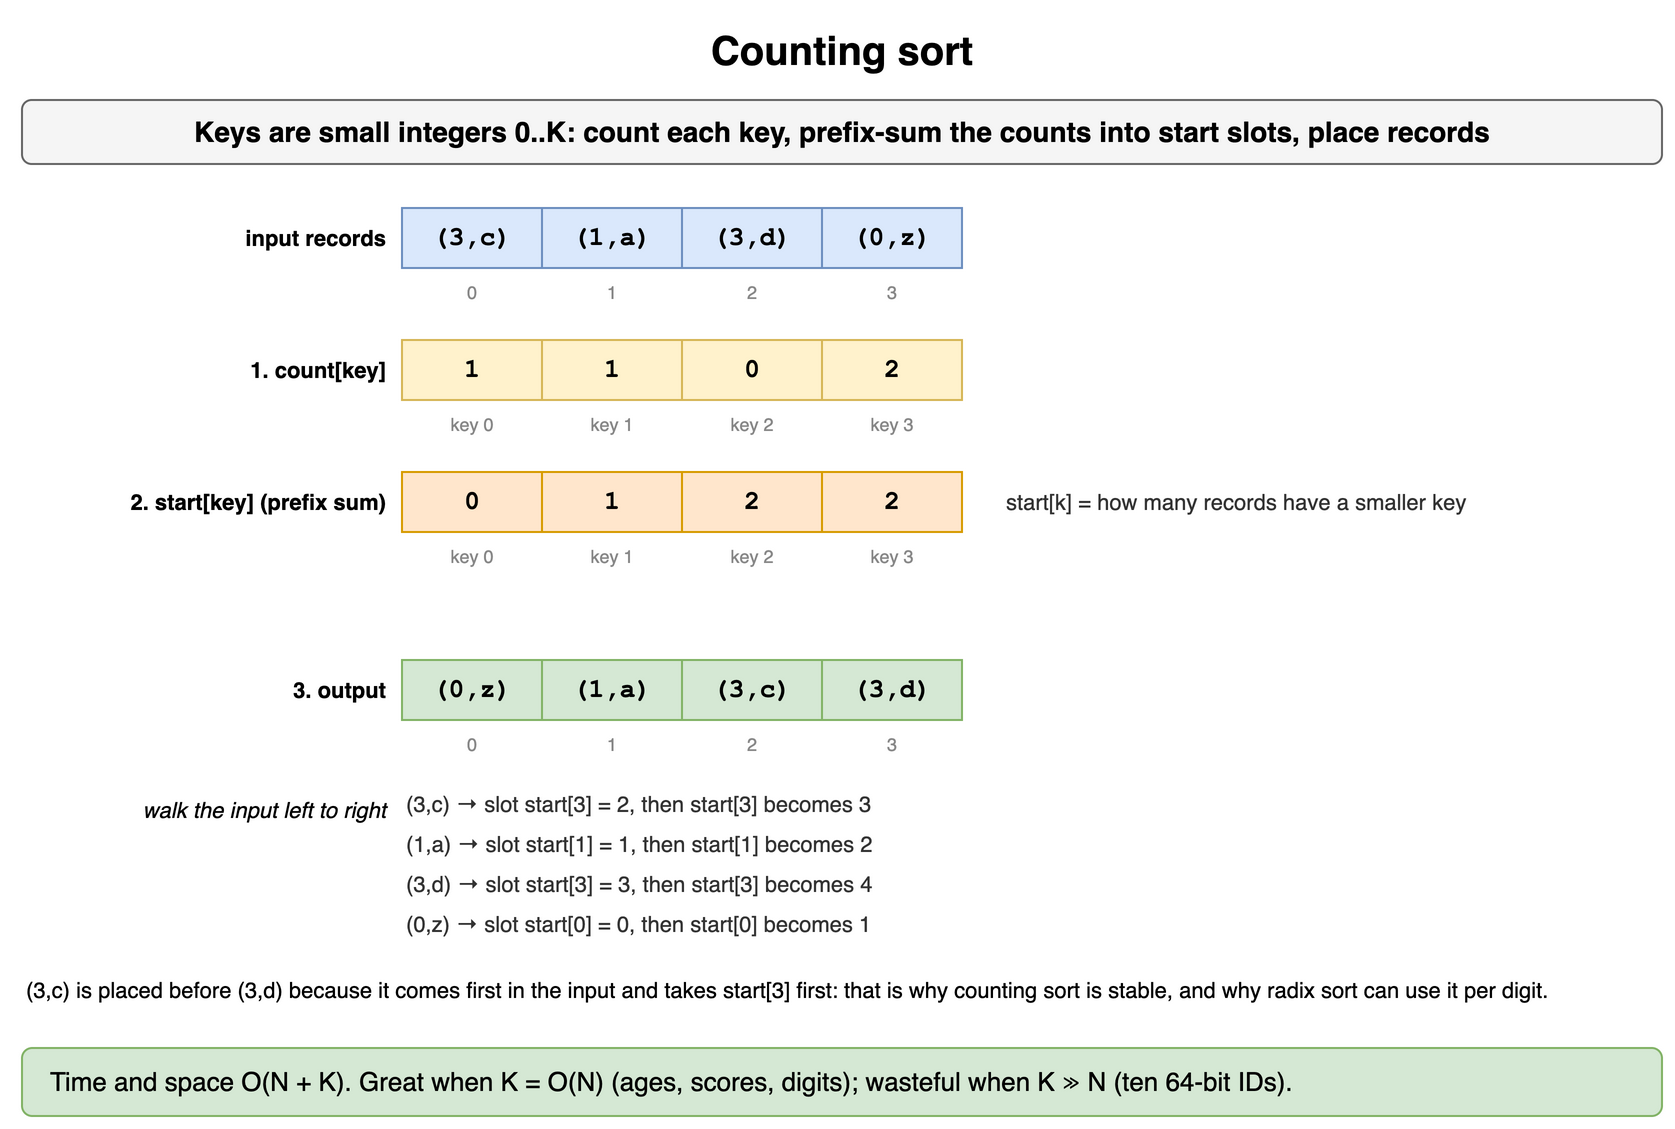

The diagram above was exported from draw.io. Its source (the exported page's mxGraphModel, read from the mxfile embedded in the PNG):
<mxGraphModel dx="900" dy="576" grid="1" gridSize="10" guides="1" tooltips="1" connect="1" arrows="1" fold="1" page="1" pageScale="1" pageWidth="900" pageHeight="576" math="0" shadow="0">
  <root>
    <mxCell id="0" />
    <mxCell id="1" parent="0" />
    <mxCell id="s81" value="Counting sort" style="text;html=1;align=center;verticalAlign=middle;whiteSpace=wrap;fontSize=20;fontStyle=1;" vertex="1" parent="1">
      <mxGeometry x="40" y="10" width="820" height="30" as="geometry" />
    </mxCell>
    <mxCell id="s82" value="Keys are small integers 0..K: count each key, prefix-sum the counts into start slots, place records" style="rounded=1;whiteSpace=wrap;html=1;fillColor=#f5f5f5;strokeColor=#666666;fontStyle=1;fontSize=14;" vertex="1" parent="1">
      <mxGeometry x="40" y="50" width="820" height="32" as="geometry" />
    </mxCell>
    <mxCell id="s83" value="input records" style="text;html=1;whiteSpace=wrap;fontSize=11;align=right;verticalAlign=middle;fontStyle=1;" vertex="1" parent="1">
      <mxGeometry x="54" y="104" width="170" height="30" as="geometry" />
    </mxCell>
    <mxCell id="s84" value="(3,c)" style="rounded=0;whiteSpace=wrap;html=1;fontFamily=Courier New;fontStyle=1;fontSize=13;fillColor=#dae8fc;strokeColor=#6c8ebf;" vertex="1" parent="1">
      <mxGeometry x="230" y="104" width="70" height="30" as="geometry" />
    </mxCell>
    <mxCell id="s85" value="(1,a)" style="rounded=0;whiteSpace=wrap;html=1;fontFamily=Courier New;fontStyle=1;fontSize=13;fillColor=#dae8fc;strokeColor=#6c8ebf;" vertex="1" parent="1">
      <mxGeometry x="300" y="104" width="70" height="30" as="geometry" />
    </mxCell>
    <mxCell id="s86" value="(3,d)" style="rounded=0;whiteSpace=wrap;html=1;fontFamily=Courier New;fontStyle=1;fontSize=13;fillColor=#dae8fc;strokeColor=#6c8ebf;" vertex="1" parent="1">
      <mxGeometry x="370" y="104" width="70" height="30" as="geometry" />
    </mxCell>
    <mxCell id="s87" value="(0,z)" style="rounded=0;whiteSpace=wrap;html=1;fontFamily=Courier New;fontStyle=1;fontSize=13;fillColor=#dae8fc;strokeColor=#6c8ebf;" vertex="1" parent="1">
      <mxGeometry x="440" y="104" width="70" height="30" as="geometry" />
    </mxCell>
    <mxCell id="s88" value="0" style="text;html=1;whiteSpace=wrap;fontSize=11;fontSize=9;align=center;fontColor=#888888;" vertex="1" parent="1">
      <mxGeometry x="230" y="134" width="70" height="13" as="geometry" />
    </mxCell>
    <mxCell id="s89" value="1" style="text;html=1;whiteSpace=wrap;fontSize=11;fontSize=9;align=center;fontColor=#888888;" vertex="1" parent="1">
      <mxGeometry x="300" y="134" width="70" height="13" as="geometry" />
    </mxCell>
    <mxCell id="s810" value="2" style="text;html=1;whiteSpace=wrap;fontSize=11;fontSize=9;align=center;fontColor=#888888;" vertex="1" parent="1">
      <mxGeometry x="370" y="134" width="70" height="13" as="geometry" />
    </mxCell>
    <mxCell id="s811" value="3" style="text;html=1;whiteSpace=wrap;fontSize=11;fontSize=9;align=center;fontColor=#888888;" vertex="1" parent="1">
      <mxGeometry x="440" y="134" width="70" height="13" as="geometry" />
    </mxCell>
    <mxCell id="s812" value="1. count[key]" style="text;html=1;whiteSpace=wrap;fontSize=11;align=right;verticalAlign=middle;fontStyle=1;" vertex="1" parent="1">
      <mxGeometry x="54" y="170" width="170" height="30" as="geometry" />
    </mxCell>
    <mxCell id="s813" value="1" style="rounded=0;whiteSpace=wrap;html=1;fontFamily=Courier New;fontStyle=1;fontSize=13;fillColor=#fff2cc;strokeColor=#d6b656;" vertex="1" parent="1">
      <mxGeometry x="230" y="170" width="70" height="30" as="geometry" />
    </mxCell>
    <mxCell id="s814" value="1" style="rounded=0;whiteSpace=wrap;html=1;fontFamily=Courier New;fontStyle=1;fontSize=13;fillColor=#fff2cc;strokeColor=#d6b656;" vertex="1" parent="1">
      <mxGeometry x="300" y="170" width="70" height="30" as="geometry" />
    </mxCell>
    <mxCell id="s815" value="0" style="rounded=0;whiteSpace=wrap;html=1;fontFamily=Courier New;fontStyle=1;fontSize=13;fillColor=#fff2cc;strokeColor=#d6b656;" vertex="1" parent="1">
      <mxGeometry x="370" y="170" width="70" height="30" as="geometry" />
    </mxCell>
    <mxCell id="s816" value="2" style="rounded=0;whiteSpace=wrap;html=1;fontFamily=Courier New;fontStyle=1;fontSize=13;fillColor=#fff2cc;strokeColor=#d6b656;" vertex="1" parent="1">
      <mxGeometry x="440" y="170" width="70" height="30" as="geometry" />
    </mxCell>
    <mxCell id="s817" value="key 0" style="text;html=1;whiteSpace=wrap;fontSize=11;fontSize=9;align=center;fontColor=#888888;" vertex="1" parent="1">
      <mxGeometry x="230" y="200" width="70" height="13" as="geometry" />
    </mxCell>
    <mxCell id="s818" value="key 1" style="text;html=1;whiteSpace=wrap;fontSize=11;fontSize=9;align=center;fontColor=#888888;" vertex="1" parent="1">
      <mxGeometry x="300" y="200" width="70" height="13" as="geometry" />
    </mxCell>
    <mxCell id="s819" value="key 2" style="text;html=1;whiteSpace=wrap;fontSize=11;fontSize=9;align=center;fontColor=#888888;" vertex="1" parent="1">
      <mxGeometry x="370" y="200" width="70" height="13" as="geometry" />
    </mxCell>
    <mxCell id="s820" value="key 3" style="text;html=1;whiteSpace=wrap;fontSize=11;fontSize=9;align=center;fontColor=#888888;" vertex="1" parent="1">
      <mxGeometry x="440" y="200" width="70" height="13" as="geometry" />
    </mxCell>
    <mxCell id="s821" value="2. start[key] (prefix sum)" style="text;html=1;whiteSpace=wrap;fontSize=11;align=right;verticalAlign=middle;fontStyle=1;" vertex="1" parent="1">
      <mxGeometry x="54" y="236" width="170" height="30" as="geometry" />
    </mxCell>
    <mxCell id="s822" value="0" style="rounded=0;whiteSpace=wrap;html=1;fontFamily=Courier New;fontStyle=1;fontSize=13;fillColor=#ffe6cc;strokeColor=#d79b00;" vertex="1" parent="1">
      <mxGeometry x="230" y="236" width="70" height="30" as="geometry" />
    </mxCell>
    <mxCell id="s823" value="1" style="rounded=0;whiteSpace=wrap;html=1;fontFamily=Courier New;fontStyle=1;fontSize=13;fillColor=#ffe6cc;strokeColor=#d79b00;" vertex="1" parent="1">
      <mxGeometry x="300" y="236" width="70" height="30" as="geometry" />
    </mxCell>
    <mxCell id="s824" value="2" style="rounded=0;whiteSpace=wrap;html=1;fontFamily=Courier New;fontStyle=1;fontSize=13;fillColor=#ffe6cc;strokeColor=#d79b00;" vertex="1" parent="1">
      <mxGeometry x="370" y="236" width="70" height="30" as="geometry" />
    </mxCell>
    <mxCell id="s825" value="2" style="rounded=0;whiteSpace=wrap;html=1;fontFamily=Courier New;fontStyle=1;fontSize=13;fillColor=#ffe6cc;strokeColor=#d79b00;" vertex="1" parent="1">
      <mxGeometry x="440" y="236" width="70" height="30" as="geometry" />
    </mxCell>
    <mxCell id="s826" value="key 0" style="text;html=1;whiteSpace=wrap;fontSize=11;fontSize=9;align=center;fontColor=#888888;" vertex="1" parent="1">
      <mxGeometry x="230" y="266" width="70" height="13" as="geometry" />
    </mxCell>
    <mxCell id="s827" value="key 1" style="text;html=1;whiteSpace=wrap;fontSize=11;fontSize=9;align=center;fontColor=#888888;" vertex="1" parent="1">
      <mxGeometry x="300" y="266" width="70" height="13" as="geometry" />
    </mxCell>
    <mxCell id="s828" value="key 2" style="text;html=1;whiteSpace=wrap;fontSize=11;fontSize=9;align=center;fontColor=#888888;" vertex="1" parent="1">
      <mxGeometry x="370" y="266" width="70" height="13" as="geometry" />
    </mxCell>
    <mxCell id="s829" value="key 3" style="text;html=1;whiteSpace=wrap;fontSize=11;fontSize=9;align=center;fontColor=#888888;" vertex="1" parent="1">
      <mxGeometry x="440" y="266" width="70" height="13" as="geometry" />
    </mxCell>
    <mxCell id="s830" value="start[k] = how many records have a smaller key" style="text;html=1;whiteSpace=wrap;fontSize=11;align=left;verticalAlign=middle;fontColor=#333333;" vertex="1" parent="1">
      <mxGeometry x="530" y="236" width="280" height="30" as="geometry" />
    </mxCell>
    <mxCell id="s831" value="(0,z)" style="rounded=0;whiteSpace=wrap;html=1;fontFamily=Courier New;fontStyle=1;fontSize=13;fillColor=#d5e8d4;strokeColor=#82b366;" vertex="1" parent="1">
      <mxGeometry x="230" y="330" width="70" height="30" as="geometry" />
    </mxCell>
    <mxCell id="s832" value="(1,a)" style="rounded=0;whiteSpace=wrap;html=1;fontFamily=Courier New;fontStyle=1;fontSize=13;fillColor=#d5e8d4;strokeColor=#82b366;" vertex="1" parent="1">
      <mxGeometry x="300" y="330" width="70" height="30" as="geometry" />
    </mxCell>
    <mxCell id="s833" value="(3,c)" style="rounded=0;whiteSpace=wrap;html=1;fontFamily=Courier New;fontStyle=1;fontSize=13;fillColor=#d5e8d4;strokeColor=#82b366;" vertex="1" parent="1">
      <mxGeometry x="370" y="330" width="70" height="30" as="geometry" />
    </mxCell>
    <mxCell id="s834" value="(3,d)" style="rounded=0;whiteSpace=wrap;html=1;fontFamily=Courier New;fontStyle=1;fontSize=13;fillColor=#d5e8d4;strokeColor=#82b366;" vertex="1" parent="1">
      <mxGeometry x="440" y="330" width="70" height="30" as="geometry" />
    </mxCell>
    <mxCell id="s835" value="3. output" style="text;html=1;whiteSpace=wrap;fontSize=11;align=right;verticalAlign=middle;fontStyle=1;" vertex="1" parent="1">
      <mxGeometry x="40" y="330" width="184" height="30" as="geometry" />
    </mxCell>
    <mxCell id="s836" value="0" style="text;html=1;whiteSpace=wrap;fontSize=11;fontSize=9;align=center;fontColor=#888888;" vertex="1" parent="1">
      <mxGeometry x="230" y="360" width="70" height="13" as="geometry" />
    </mxCell>
    <mxCell id="s837" value="1" style="text;html=1;whiteSpace=wrap;fontSize=11;fontSize=9;align=center;fontColor=#888888;" vertex="1" parent="1">
      <mxGeometry x="300" y="360" width="70" height="13" as="geometry" />
    </mxCell>
    <mxCell id="s838" value="2" style="text;html=1;whiteSpace=wrap;fontSize=11;fontSize=9;align=center;fontColor=#888888;" vertex="1" parent="1">
      <mxGeometry x="370" y="360" width="70" height="13" as="geometry" />
    </mxCell>
    <mxCell id="s839" value="3" style="text;html=1;whiteSpace=wrap;fontSize=11;fontSize=9;align=center;fontColor=#888888;" vertex="1" parent="1">
      <mxGeometry x="440" y="360" width="70" height="13" as="geometry" />
    </mxCell>
    <mxCell id="s840" value="(3,c) → slot start[3] = 2, then start[3] becomes 3" style="text;html=1;whiteSpace=wrap;fontSize=11;align=left;verticalAlign=middle;fontColor=#333333;" vertex="1" parent="1">
      <mxGeometry x="230" y="392" width="420" height="20" as="geometry" />
    </mxCell>
    <mxCell id="s841" value="(1,a) → slot start[1] = 1, then start[1] becomes 2" style="text;html=1;whiteSpace=wrap;fontSize=11;align=left;verticalAlign=middle;fontColor=#333333;" vertex="1" parent="1">
      <mxGeometry x="230" y="412" width="420" height="20" as="geometry" />
    </mxCell>
    <mxCell id="s842" value="(3,d) → slot start[3] = 3, then start[3] becomes 4" style="text;html=1;whiteSpace=wrap;fontSize=11;align=left;verticalAlign=middle;fontColor=#333333;" vertex="1" parent="1">
      <mxGeometry x="230" y="432" width="420" height="20" as="geometry" />
    </mxCell>
    <mxCell id="s843" value="(0,z) → slot start[0] = 0, then start[0] becomes 1" style="text;html=1;whiteSpace=wrap;fontSize=11;align=left;verticalAlign=middle;fontColor=#333333;" vertex="1" parent="1">
      <mxGeometry x="230" y="452" width="420" height="20" as="geometry" />
    </mxCell>
    <mxCell id="s844" value="walk the input left to right" style="text;html=1;whiteSpace=wrap;fontSize=11;align=right;fontStyle=2;" vertex="1" parent="1">
      <mxGeometry x="40" y="392" width="184" height="20" as="geometry" />
    </mxCell>
    <mxCell id="s845" value="(3,c) is placed before (3,d) because it comes first in the input and takes start[3] first: that is why counting sort is stable, and why radix sort can use it per digit." style="text;html=1;whiteSpace=wrap;fontSize=11;align=left;verticalAlign=top;" vertex="1" parent="1">
      <mxGeometry x="40" y="482" width="820" height="34" as="geometry" />
    </mxCell>
    <mxCell id="s846" value="Time and space O(N + K). Great when K = O(N) (ages, scores, digits); wasteful when K ≫ N (ten 64-bit IDs)." style="rounded=1;whiteSpace=wrap;html=1;fillColor=#d5e8d4;strokeColor=#82b366;fontSize=13;align=left;spacingLeft=12;" vertex="1" parent="1">
      <mxGeometry x="40" y="524" width="820" height="34" as="geometry" />
    </mxCell>
  </root>
</mxGraphModel>